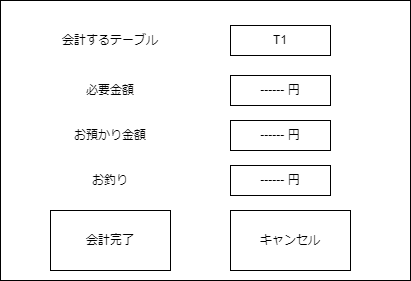

The diagram above was exported from draw.io. Its source (the exported page's mxGraphModel, read from the mxfile embedded in the PNG):
<mxGraphModel dx="459" dy="549" grid="1" gridSize="10" guides="1" tooltips="1" connect="1" arrows="1" fold="1" page="1" pageScale="1" pageWidth="827" pageHeight="1169" math="0" shadow="0">
  <root>
    <mxCell id="0" />
    <mxCell id="1" parent="0" />
    <mxCell id="2" value="" style="rounded=0;whiteSpace=wrap;html=1;" parent="1" vertex="1">
      <mxGeometry x="30" y="120" width="410" height="280" as="geometry" />
    </mxCell>
    <mxCell id="3" value="T1" style="rounded=0;whiteSpace=wrap;html=1;" parent="1" vertex="1">
      <mxGeometry x="260" y="145" width="100" height="30" as="geometry" />
    </mxCell>
    <mxCell id="5" value="会計するテーブル" style="rounded=0;whiteSpace=wrap;html=1;opacity=0;" parent="1" vertex="1">
      <mxGeometry x="50" y="130" width="180" height="60" as="geometry" />
    </mxCell>
    <mxCell id="8" value="必要金額" style="rounded=0;whiteSpace=wrap;html=1;opacity=0;" parent="1" vertex="1">
      <mxGeometry x="50" y="180" width="180" height="60" as="geometry" />
    </mxCell>
    <mxCell id="9" value="------ 円" style="rounded=0;whiteSpace=wrap;html=1;" parent="1" vertex="1">
      <mxGeometry x="260" y="195" width="100" height="30" as="geometry" />
    </mxCell>
    <mxCell id="10" value="会計完了" style="rounded=0;whiteSpace=wrap;html=1;" parent="1" vertex="1">
      <mxGeometry x="80" y="330" width="120" height="60" as="geometry" />
    </mxCell>
    <mxCell id="11" value="キャンセル" style="rounded=0;whiteSpace=wrap;html=1;" parent="1" vertex="1">
      <mxGeometry x="260" y="330" width="120" height="60" as="geometry" />
    </mxCell>
    <mxCell id="13" value="お預かり金額" style="rounded=0;whiteSpace=wrap;html=1;opacity=0;" vertex="1" parent="1">
      <mxGeometry x="50" y="225" width="180" height="60" as="geometry" />
    </mxCell>
    <mxCell id="14" value="------ 円" style="rounded=0;whiteSpace=wrap;html=1;" vertex="1" parent="1">
      <mxGeometry x="260" y="240" width="100" height="30" as="geometry" />
    </mxCell>
    <mxCell id="15" value="------ 円" style="rounded=0;whiteSpace=wrap;html=1;" vertex="1" parent="1">
      <mxGeometry x="260" y="285" width="100" height="30" as="geometry" />
    </mxCell>
    <mxCell id="16" value="お釣り" style="rounded=0;whiteSpace=wrap;html=1;opacity=0;" vertex="1" parent="1">
      <mxGeometry x="50" y="270" width="180" height="60" as="geometry" />
    </mxCell>
  </root>
</mxGraphModel>